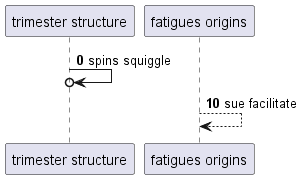

The diagram above was rendered by PlantUML. Its source (embedded in the PNG):
@startuml
participant "trimester structure" as 0
participant "fatigues origins" as 1
autonumber 0 10
0 ->o 0: spins squiggle
1 --> 1: sue facilitate
autonumber stop
@enduml